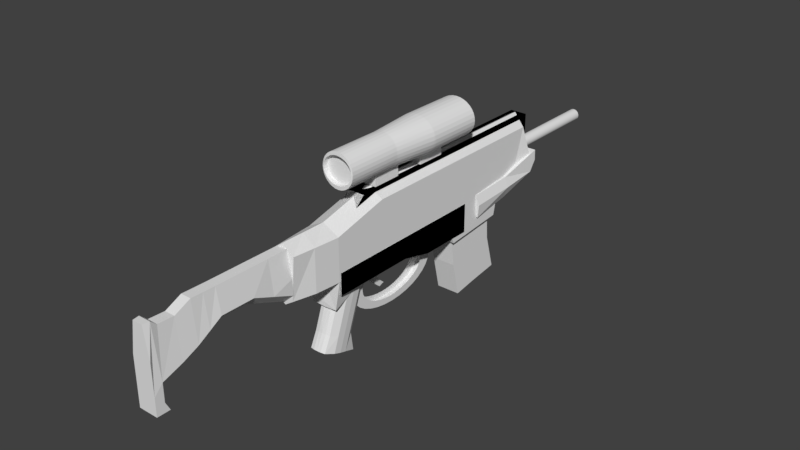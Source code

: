 # Source: Rifle.blend  (saved by Blender 2.79.0; exported with 4.5.12 LTS)
import bpy
from mathutils import Matrix  # noqa: F401  (used for matrix-valued properties, if any)

bpy.ops.wm.read_factory_settings(use_empty=True)
scene = bpy.context.scene
scene.name = 'Scene'

# ---- collections
col_collection_1 = bpy.data.collections.new('Collection 1'); scene.collection.children.link(col_collection_1)

# ---- materials (node trees are filled in below, after node groups)
mat_material = bpy.data.materials.new('Material')
mat_material.alpha_threshold = 0.0
mat_material.use_transparent_shadow = False
mat_material.roughness = 0.5
mat_material.line_color = (0.0, 0.0, 0.0, 1.0)

# ---- material node trees

# ---- world
world_world = bpy.data.worlds.new('World'); scene.world = world_world
world_world.color = (0.05088, 0.05088, 0.05088)
world_world.use_sun_shadow = False
world_world.sun_shadow_jitter_overblur = 0.0
world_world.cycles.sampling_method = 'MANUAL'

# ---- meshes
me_cylinder_002 = bpy.data.meshes.new('Cylinder.002')
me_cylinder_002.from_pydata([(0.0, 1.0, -1.0), (0.0, 1.0, 1.0), (0.1951, 0.9808, -1.0), (0.1951, 0.9808, 1.0), (0.3827, 0.9239, -1.0), (0.3827, 0.9239, 1.0), (0.5556, 0.8315, -1.0), (0.5556, 0.8315, 1.0), (0.7071, 0.7071, -1.0), (0.7071, 0.7071, 1.0), (0.8315, 0.5556, -1.0), (0.8315, 0.5556, 1.0), (0.9239, 0.3827, -1.0), (0.9239, 0.3827, 1.0), (0.9808, 0.1951, -1.0), (0.9808, 0.1951, 1.0), (1.0, 7.55e-08, -1.0), (1.0, 7.55e-08, 1.0), (0.9808, -0.1951, -1.0), (0.9808, -0.1951, 1.0), (0.9239, -0.3827, -1.0), (0.9239, -0.3827, 1.0), (0.8315, -0.5556, -1.0), (0.8315, -0.5556, 1.0), (0.7071, -0.7071, -1.0), (0.7071, -0.7071, 1.0), (0.5556, -0.8315, -1.0), (0.5556, -0.8315, 1.0), (0.3827, -0.9239, -1.0), (0.3827, -0.9239, 1.0), (0.1951, -0.9808, -1.0), (0.1951, -0.9808, 1.0), (-3.258e-07, -1.0, -1.0), (-3.258e-07, -1.0, 1.0), (-0.1951, -0.9808, -1.0), (-0.1951, -0.9808, 1.0), (-0.3827, -0.9239, -1.0), (-0.3827, -0.9239, 1.0), (-0.5556, -0.8315, -1.0), (-0.5556, -0.8315, 1.0), (-0.7071, -0.7071, -1.0), (-0.7071, -0.7071, 1.0), (-0.8315, -0.5556, -1.0), (-0.8315, -0.5556, 1.0), (-0.9239, -0.3827, -1.0), (-0.9239, -0.3827, 1.0), (-0.9808, -0.1951, -1.0), (-0.9808, -0.1951, 1.0), (-1.0, 9.656e-07, -1.0), (-1.0, 9.656e-07, 1.0), (-0.9808, 0.1951, -1.0), (-0.9808, 0.1951, 1.0), (-0.9239, 0.3827, -1.0), (-0.9239, 0.3827, 1.0), (-0.8315, 0.5556, -1.0), (-0.8315, 0.5556, 1.0), (-0.7071, 0.7071, -1.0), (-0.7071, 0.7071, 1.0), (-0.5556, 0.8315, -1.0), (-0.5556, 0.8315, 1.0), (-0.3827, 0.9239, -1.0), (-0.3827, 0.9239, 1.0), (-0.1951, 0.9808, -1.0), (-0.1951, 0.9808, 1.0), (3.59e-07, 1.114, -2.618), (0.2511, 1.092, -2.618), (0.4926, 1.029, -2.618), (0.7151, 0.9261, -2.618), (0.9102, 0.7876, -2.618), (1.07, 0.6188, -2.618), (1.189, 0.4263, -2.618), (1.262, 0.2173, -2.618), (1.287, -9.622e-08, -2.618), (1.262, -0.2173, -2.618), (1.189, -0.4263, -2.618), (1.07, -0.6188, -2.618), (0.9102, -0.7876, -2.618), (0.7151, -0.9261, -2.618), (0.4926, -1.029, -2.618), (0.2511, -1.092, -2.618), (-6.047e-08, -1.114, -2.618), (-0.2511, -1.092, -2.618), (-0.4926, -1.029, -2.618), (-0.7151, -0.9261, -2.618), (-0.9102, -0.7876, -2.618), (-1.07, -0.6188, -2.618), (-1.189, -0.4263, -2.618), (-1.262, -0.2173, -2.618), (-1.287, 8.952e-07, -2.618), (-1.262, 0.2173, -2.618), (-1.189, 0.4263, -2.618), (-1.07, 0.6188, -2.618), (-0.9102, 0.7876, -2.618), (-0.7151, 0.9261, -2.618), (-0.4926, 1.029, -2.618), (-0.2511, 1.092, -2.618), (-6.226e-07, 1.114, -4.668), (0.2511, 1.092, -4.668), (0.4926, 1.029, -4.668), (0.7151, 0.9261, -4.668), (0.9102, 0.7876, -4.668), (1.07, 0.6188, -4.668), (1.189, 0.4263, -4.668), (1.262, 0.2173, -4.668), (1.287, -2.756e-07, -4.668), (1.262, -0.2173, -4.668), (1.189, -0.4263, -4.668), (1.07, -0.6188, -4.668), (0.9102, -0.7876, -4.668), (0.7151, -0.9261, -4.668), (0.4926, -1.029, -4.668), (0.2511, -1.092, -4.668), (-1.042e-06, -1.114, -4.668), (-0.2511, -1.092, -4.668), (-0.4926, -1.029, -4.668), (-0.7151, -0.9261, -4.668), (-0.9102, -0.7876, -4.668), (-1.07, -0.6188, -4.668), (-1.189, -0.4263, -4.668), (-1.262, -0.2173, -4.668), (-1.287, 7.159e-07, -4.668), (-1.262, 0.2173, -4.668), (-1.189, 0.4263, -4.668), (-1.07, 0.6188, -4.668), (-0.9102, 0.7876, -4.668), (-0.7151, 0.9261, -4.668), (-0.4926, 1.029, -4.668), (-0.2511, 1.092, -4.668), (-6.127e-07, 0.9641, -4.668), (0.2295, 0.9456, -4.668), (0.4501, 0.8907, -4.668), (0.6535, 0.8017, -4.668), (0.8318, 0.6817, -4.668), (0.9781, 0.5356, -4.668), (1.087, 0.369, -4.668), (1.154, 0.1881, -4.668), (1.176, -2.38e-07, -4.668), (1.154, -0.1881, -4.668), (1.087, -0.369, -4.668), (0.9781, -0.5356, -4.668), (0.8318, -0.6817, -4.668), (0.6535, -0.8017, -4.668), (0.4501, -0.8907, -4.668), (0.2295, -0.9456, -4.668), (-9.96e-07, -0.9641, -4.668), (-0.2295, -0.9456, -4.668), (-0.4502, -0.8907, -4.668), (-0.6535, -0.8017, -4.668), (-0.8318, -0.6817, -4.668), (-0.9781, -0.5356, -4.668), (-1.087, -0.369, -4.668), (-1.154, -0.1881, -4.668), (-1.176, 6.202e-07, -4.668), (-1.154, 0.1881, -4.668), (-1.087, 0.369, -4.668), (-0.9781, 0.5356, -4.668), (-0.8318, 0.6817, -4.668), (-0.6535, 0.8017, -4.668), (-0.4501, 0.8907, -4.668), (-0.2295, 0.9456, -4.668), (-5.383e-07, 0.9641, -4.48), (0.2295, 0.9456, -4.48), (0.4501, 0.8907, -4.48), (0.6535, 0.8017, -4.48), (0.8318, 0.6817, -4.48), (0.9781, 0.5356, -4.48), (1.087, 0.369, -4.48), (1.154, 0.1881, -4.48), (1.176, -2.216e-07, -4.48), (1.154, -0.1881, -4.48), (1.087, -0.369, -4.48), (0.9781, -0.5356, -4.48), (0.8318, -0.6817, -4.48), (0.6535, -0.8017, -4.48), (0.4501, -0.8907, -4.48), (0.2295, -0.9456, -4.48), (-9.215e-07, -0.9641, -4.48), (-0.2295, -0.9456, -4.48), (-0.4502, -0.8907, -4.48), (-0.6535, -0.8017, -4.48), (-0.8318, -0.6817, -4.48), (-0.9781, -0.5356, -4.48), (-1.087, -0.369, -4.48), (-1.154, -0.1881, -4.48), (-1.176, 6.366e-07, -4.48), (-1.154, 0.1881, -4.48), (-1.087, 0.369, -4.48), (-0.9781, 0.5356, -4.48), (-0.8318, 0.6817, -4.48), (-0.6535, 0.8017, -4.48), (-0.4501, 0.8907, -4.48), (-0.2295, 0.9456, -4.48), (0.182, 0.7772, 1.012), (4.789e-09, 0.7924, 1.012), (0.3571, 0.7321, 1.012), (0.5184, 0.6588, 1.012), (0.6598, 0.5603, 1.012), (0.7758, 0.4402, 1.012), (0.862, 0.3032, 1.012), (0.9151, 0.1546, 1.012), (0.9331, 1.198e-07, 1.012), (0.9151, -0.1546, 1.012), (0.862, -0.3032, 1.012), (0.7758, -0.4402, 1.012), (0.6598, -0.5603, 1.012), (0.5184, -0.6588, 1.012), (0.3571, -0.7321, 1.012), (0.182, -0.7772, 1.012), (-2.992e-07, -0.7924, 1.012), (-0.182, -0.7772, 1.012), (-0.3571, -0.7321, 1.012), (-0.5184, -0.6588, 1.012), (-0.6598, -0.5603, 1.012), (-0.7758, -0.4402, 1.012), (-0.862, -0.3032, 1.012), (-0.9151, -0.1546, 1.012), (-0.9331, 8.251e-07, 1.012), (-0.9151, 0.1546, 1.012), (-0.862, 0.3032, 1.012), (-0.7758, 0.4402, 1.012), (-0.6598, 0.5603, 1.012), (-0.5184, 0.6588, 1.012), (-0.3571, 0.7321, 1.012), (-0.182, 0.7772, 1.012), (0.182, 0.7772, 0.8274), (2.848e-08, 0.7924, 0.8274), (0.3571, 0.7321, 0.8274), (0.5184, 0.6588, 0.8274), (0.6598, 0.5603, 0.8274), (0.7758, 0.4402, 0.8274), (0.862, 0.3032, 0.8274), (0.9151, 0.1546, 0.8274), (0.9331, 1.037e-07, 0.8274), (0.9151, -0.1546, 0.8274), (0.862, -0.3032, 0.8274), (0.7758, -0.4402, 0.8274), (0.6598, -0.5603, 0.8274), (0.5184, -0.6588, 0.8274), (0.3571, -0.7321, 0.8274), (0.182, -0.7772, 0.8274), (-2.756e-07, -0.7924, 0.8274), (-0.182, -0.7772, 0.8274), (-0.3571, -0.7321, 0.8274), (-0.5184, -0.6588, 0.8274), (-0.6598, -0.5603, 0.8274), (-0.7758, -0.4402, 0.8274), (-0.862, -0.3032, 0.8274), (-0.9151, -0.1546, 0.8274), (-0.9331, 8.09e-07, 0.8274), (-0.9151, 0.1546, 0.8274), (-0.862, 0.3032, 0.8274), (-0.7758, 0.4402, 0.8274), (-0.6598, 0.5603, 0.8274), (-0.5184, 0.6588, 0.8274), (-0.3571, 0.7321, 0.8274), (-0.182, 0.7772, 0.8274), (-0.5134, -1.558, -0.3875), (-0.5134, -0.9509, -0.3875), (-0.5134, -1.558, -1.45), (-0.5134, -0.9509, -1.45), (0.409, -1.558, -0.3875), (0.409, -0.9509, -0.3875), (0.409, -1.558, -1.45), (0.409, -0.9509, -1.45), (-0.5134, -1.558, -2.538), (-0.5134, -0.9509, -2.538), (-0.5134, -1.558, -3.6), (-0.5134, -0.9509, -3.6), (0.409, -1.558, -2.538), (0.409, -0.9509, -2.538), (0.409, -1.558, -3.6), (0.409, -0.9509, -3.6)], [], [(0, 1, 3, 2), (2, 3, 5, 4), (4, 5, 7, 6), (6, 7, 9, 8), (8, 9, 11, 10), (10, 11, 13, 12), (12, 13, 15, 14), (14, 15, 17, 16), (16, 17, 19, 18), (18, 19, 21, 20), (20, 21, 23, 22), (22, 23, 25, 24), (24, 25, 27, 26), (26, 27, 29, 28), (28, 29, 31, 30), (30, 31, 33, 32), (32, 33, 35, 34), (34, 35, 37, 36), (36, 37, 39, 38), (38, 39, 41, 40), (40, 41, 43, 42), (42, 43, 45, 44), (44, 45, 47, 46), (46, 47, 49, 48), (48, 49, 51, 50), (50, 51, 53, 52), (52, 53, 55, 54), (54, 55, 57, 56), (56, 57, 59, 58), (58, 59, 61, 60), (25, 23, 203, 204), (60, 61, 63, 62), (62, 63, 1, 0), (14, 16, 72, 71), (70, 71, 103, 102), (32, 34, 81, 80), (50, 52, 90, 89), (6, 8, 68, 67), (24, 26, 77, 76), (42, 44, 86, 85), (60, 62, 95, 94), (16, 18, 73, 72), (34, 36, 82, 81), (52, 54, 91, 90), (8, 10, 69, 68), (26, 28, 78, 77), (44, 46, 87, 86), (0, 2, 65, 64), (62, 0, 64, 95), (18, 20, 74, 73), (36, 38, 83, 82), (54, 56, 92, 91), (10, 12, 70, 69), (28, 30, 79, 78), (46, 48, 88, 87), (2, 4, 66, 65), (20, 22, 75, 74), (38, 40, 84, 83), (56, 58, 93, 92), (12, 14, 71, 70), (30, 32, 80, 79), (48, 50, 89, 88), (4, 6, 67, 66), (22, 24, 76, 75), (40, 42, 85, 84), (58, 60, 94, 93), (105, 106, 138, 137), (84, 85, 117, 116), (71, 72, 104, 103), (85, 86, 118, 117), (72, 73, 105, 104), (86, 87, 119, 118), (73, 74, 106, 105), (87, 88, 120, 119), (74, 75, 107, 106), (88, 89, 121, 120), (75, 76, 108, 107), (89, 90, 122, 121), (76, 77, 109, 108), (90, 91, 123, 122), (77, 78, 110, 109), (64, 65, 97, 96), (91, 92, 124, 123), (78, 79, 111, 110), (65, 66, 98, 97), (92, 93, 125, 124), (79, 80, 112, 111), (66, 67, 99, 98), (93, 94, 126, 125), (80, 81, 113, 112), (67, 68, 100, 99), (94, 95, 127, 126), (81, 82, 114, 113), (68, 69, 101, 100), (95, 64, 96, 127), (82, 83, 115, 114), (69, 70, 102, 101), (83, 84, 116, 115), (140, 141, 173, 172), (119, 120, 152, 151), (106, 107, 139, 138), (120, 121, 153, 152), (107, 108, 140, 139), (121, 122, 154, 153), (108, 109, 141, 140), (122, 123, 155, 154), (109, 110, 142, 141), (96, 97, 129, 128), (123, 124, 156, 155), (110, 111, 143, 142), (97, 98, 130, 129), (124, 125, 157, 156), (111, 112, 144, 143), (98, 99, 131, 130), (125, 126, 158, 157), (112, 113, 145, 144), (99, 100, 132, 131), (126, 127, 159, 158), (113, 114, 146, 145), (100, 101, 133, 132), (127, 96, 128, 159), (114, 115, 147, 146), (101, 102, 134, 133), (115, 116, 148, 147), (102, 103, 135, 134), (116, 117, 149, 148), (103, 104, 136, 135), (117, 118, 150, 149), (104, 105, 137, 136), (118, 119, 151, 150), (160, 161, 162, 163, 164, 165, 166, 167, 168, 169, 170, 171, 172, 173, 174, 175, 176, 177, 178, 179, 180, 181, 182, 183, 184, 185, 186, 187, 188, 189, 190, 191), (154, 155, 187, 186), (141, 142, 174, 173), (128, 129, 161, 160), (155, 156, 188, 187), (142, 143, 175, 174), (129, 130, 162, 161), (156, 157, 189, 188), (143, 144, 176, 175), (130, 131, 163, 162), (157, 158, 190, 189), (144, 145, 177, 176), (131, 132, 164, 163), (158, 159, 191, 190), (145, 146, 178, 177), (132, 133, 165, 164), (159, 128, 160, 191), (146, 147, 179, 178), (133, 134, 166, 165), (147, 148, 180, 179), (134, 135, 167, 166), (148, 149, 181, 180), (135, 136, 168, 167), (149, 150, 182, 181), (136, 137, 169, 168), (150, 151, 183, 182), (137, 138, 170, 169), (151, 152, 184, 183), (138, 139, 171, 170), (152, 153, 185, 184), (139, 140, 172, 171), (153, 154, 186, 185), (211, 210, 242, 243), (43, 41, 212, 213), (61, 59, 221, 222), (17, 15, 199, 200), (35, 33, 208, 209), (53, 51, 217, 218), (9, 7, 195, 196), (27, 25, 204, 205), (45, 43, 213, 214), (63, 61, 222, 223), (19, 17, 200, 201), (37, 35, 209, 210), (55, 53, 218, 219), (11, 9, 196, 197), (29, 27, 205, 206), (3, 1, 193, 192), (47, 45, 214, 215), (1, 63, 223, 193), (21, 19, 201, 202), (39, 37, 210, 211), (57, 55, 219, 220), (13, 11, 197, 198), (31, 29, 206, 207), (49, 47, 215, 216), (5, 3, 192, 194), (23, 21, 202, 203), (41, 39, 211, 212), (59, 57, 220, 221), (15, 13, 198, 199), (33, 31, 207, 208), (51, 49, 216, 217), (7, 5, 194, 195), (224, 225, 255, 254, 253, 252, 251, 250, 249, 248, 247, 246, 245, 244, 243, 242, 241, 240, 239, 238, 237, 236, 235, 234, 233, 232, 231, 230, 229, 228, 227, 226), (198, 197, 229, 230), (212, 211, 243, 244), (199, 198, 230, 231), (213, 212, 244, 245), (200, 199, 231, 232), (214, 213, 245, 246), (201, 200, 232, 233), (215, 214, 246, 247), (202, 201, 233, 234), (216, 215, 247, 248), (203, 202, 234, 235), (217, 216, 248, 249), (204, 203, 235, 236), (218, 217, 249, 250), (205, 204, 236, 237), (219, 218, 250, 251), (206, 205, 237, 238), (192, 193, 225, 224), (220, 219, 251, 252), (207, 206, 238, 239), (194, 192, 224, 226), (221, 220, 252, 253), (208, 207, 239, 240), (195, 194, 226, 227), (222, 221, 253, 254), (209, 208, 240, 241), (196, 195, 227, 228), (223, 222, 254, 255), (210, 209, 241, 242), (197, 196, 228, 229), (193, 223, 255, 225), (256, 257, 259, 258), (258, 259, 263, 262), (262, 263, 261, 260), (260, 261, 257, 256), (258, 262, 260, 256), (263, 259, 257, 261), (264, 265, 267, 266), (266, 267, 271, 270), (270, 271, 269, 268), (268, 269, 265, 264), (266, 270, 268, 264), (271, 267, 265, 269)])
me_cylinder_002.use_remesh_preserve_volume = False
me_cylinder_002.use_remesh_preserve_attributes = False
me_cylinder_002.use_mirror_vertex_groups = False
me_cylinder_002.update()
me_cube_006 = bpy.data.meshes.new('Cube.006')
me_cube_006.from_pydata([(-1.0, -1.0, -1.0), (-1.0, -1.0, 1.0), (-1.0, 1.0, -1.0), (-1.0, 1.0, 1.0), (1.0, -1.0, -1.0), (1.0, -1.0, 1.0), (1.0, 1.0, -1.0), (1.0, 1.0, 1.0), (-1.0, 0.2983, -1.617), (-1.0, -1.56, -1.367), (1.0, 0.2983, -1.617), (1.0, -1.56, -1.367), (-1.0, -1.1, -2.133), (-1.0, -2.693, -1.724), (1.0, -1.1, -2.133), (1.0, -2.693, -1.724), (-1.0, -3.196, -2.42), (-1.0, -4.789, -2.011), (1.0, -3.196, -2.42), (1.0, -4.789, -2.011), (-0.4954, 3.992, 1.0), (-0.4954, 3.992, -1.0), (1.0, 3.992, -1.0), (1.0, 3.992, 1.0)], [], [(0, 1, 3, 2), (7, 6, 22, 23), (6, 7, 5, 4), (4, 5, 1, 0), (4, 0, 9, 11), (7, 3, 1, 5), (11, 9, 13, 15), (2, 6, 10, 8), (0, 2, 8, 9), (6, 4, 11, 10), (12, 14, 18, 16), (8, 10, 14, 12), (10, 11, 15, 14), (9, 8, 12, 13), (16, 18, 19, 17), (14, 15, 19, 18), (13, 12, 16, 17), (15, 13, 17, 19), (21, 20, 23, 22), (6, 2, 21, 22), (3, 7, 23, 20), (2, 3, 20, 21)])
me_cube_006.use_remesh_preserve_volume = False
me_cube_006.use_remesh_preserve_attributes = False
me_cube_006.use_mirror_vertex_groups = False
me_cube_006.update()
me_cube_004 = bpy.data.meshes.new('Cube.004')
me_cube_004.from_pydata([(-0.8378, -1.006, -1.351), (-0.7697, -1.0, 1.0), (-0.7864, 0.8201, -0.6419), (-1.019, 1.02, 2.136), (-0.7048, -0.00626, -1.351), (-0.9194, -1.0, 0.0), (-0.8502, 0.0, 1.0), (-1.0, 0.8453, 0.05551), (0.0, 0.8201, -0.6419), (0.0, 1.02, 2.136), (0.0, -1.0, -1.0), (0.0, -1.0, 1.0), (0.0, 0.0, 1.0), (0.0, 0.0, -1.0), (0.0, -1.0, 0.0), (0.0, 0.8453, 0.05551), (-1.0, 0.0, 0.0), (-1.019, 1.01, 1.068), (-0.5, 1.02, 2.136), (-0.5, 0.8453, 0.05551), (0.0, 1.01, 1.068), (-0.5, 1.01, 1.068), (-0.3658, -5.6, -5.236), (-0.3658, -4.979, 0.5812), (-0.3351, -4.815, -6.899), (-0.3351, -4.398, -0.6148), (-0.5065, -4.821, 0.2647), (-0.3658, -5.418, -3.819), (-0.4658, -5.092, -6.235), (-0.1745, -5.001, 0.6124), (-0.5065, -5.25, -5.919), (-0.3658, -5.272, -2.352), (-0.5065, -4.664, -0.05187), (-0.3351, -4.691, -3.548), (0.0, -4.815, -6.899), (0.0, -4.349, -0.685), (-0.2054, -4.815, -6.899), (-0.3351, -4.838, -5.015), (-0.4658, -4.506, -0.3684), (-0.3658, -5.125, -0.8855), (0.0, -5.624, -5.201), (0.0, -5.003, 0.6154), (0.0, -4.664, -0.05187), (0.0, -5.25, -5.919), (0.0, -5.296, -2.318), (-0.5065, -5.407, -5.602), (0.0, -4.642, -3.618), (-0.5065, -4.957, -2.985), (-0.3351, -4.545, -2.081), (-0.2054, -4.349, -0.685), (-0.1745, -5.622, -5.204), (0.0, -4.821, 0.2647), (0.0, -4.506, -0.3684), (-0.2532, -4.664, -0.05187), (0.0, -5.407, -5.602), (0.0, -5.092, -6.235), (-0.2532, -5.25, -5.919), (-0.1745, -5.294, -2.321), (0.0, -5.447, -3.778), (0.0, -5.149, -0.8513), (-0.2054, -4.642, -3.618), (0.0, -4.788, -5.085), (0.0, -4.495, -2.152), (-0.4658, -4.799, -3.302), (-0.5065, -5.114, -2.669), (-0.5065, -5.103, -4.452), (-0.5065, -4.81, -1.519), (-0.5065, -4.968, -1.202), (-0.5065, -5.261, -4.135), (-0.4658, -4.946, -4.769), (-0.2054, -4.495, -2.152), (-0.2054, -4.788, -5.085), (-0.1745, -5.44, -3.788), (-0.2532, -5.092, -6.235), (-0.2532, -5.407, -5.602), (-0.2532, -4.506, -0.3684), (-0.2532, -4.821, 0.2647), (-0.1745, -5.147, -0.8543), (-0.4658, -4.653, -1.835), (-0.2518, -2.332, -2.588), (-0.2518, -2.617, -2.054), (-0.2518, -2.364, -3.124), (-0.2518, -2.66, -1.625), (-0.2518, -2.44, -3.623), (-0.2518, -2.735, -1.216), (-0.2518, -2.555, -4.067), (-0.2518, -2.839, -0.8439), (-0.2518, -2.707, -4.438), (-0.2518, -2.968, -0.5229), (-0.2518, -2.889, -4.722), (-0.2518, -3.117, -0.2653), (-0.2518, -3.093, -4.908), (-0.2518, -3.28, -0.08092), (-0.2518, -3.313, -4.989), (-0.2518, -3.452, 0.02306), (-0.2518, -3.54, -4.961), (-0.2518, -3.625, 0.04269), (-0.2518, -3.765, -4.827), (-0.2518, -3.792, -0.02279), (-0.2518, -3.98, -4.59), (-0.2518, -3.949, -0.1709), (-0.2518, -4.175, -4.26), (-0.2518, -4.087, -0.3958), (-0.2518, -4.345, -3.851), (-0.2518, -4.203, -0.6891), (-0.2518, -4.481, -3.376), (-0.2518, -4.291, -1.039), (-0.2518, -4.58, -2.855), (-0.2518, -4.349, -1.433), (-0.2518, -4.636, -2.309), (-0.2518, -4.374, -1.855), (-0.2518, -4.649, -1.756), (-0.2518, -4.364, -2.29), (-0.2518, -4.617, -1.22), (-0.2518, -4.321, -2.719), (-0.2518, -4.542, -0.7206), (-0.2518, -4.246, -3.128), (-0.2518, -4.426, -0.2768), (-0.2518, -4.143, -3.5), (-0.2518, -4.274, 0.09424), (-0.2518, -4.014, -3.821), (-0.2518, -4.093, 0.3782), (-0.2518, -3.865, -4.079), (-0.2518, -3.888, 0.5641), (-0.2518, -3.701, -4.263), (-0.2518, -3.668, 0.6448), (-0.2518, -3.53, -4.367), (-0.2518, -3.441, 0.6174), (-0.2518, -3.357, -4.387), (-0.2518, -3.216, 0.4827), (-0.2518, -3.189, -4.321), (-0.2518, -3.002, 0.246), (-0.2518, -3.033, -4.173), (-0.2518, -2.806, -0.08362), (-0.2518, -2.894, -3.948), (-0.2518, -2.637, -0.4935), (-0.2518, -2.778, -3.655), (-0.2518, -2.5, -0.9679), (-0.2518, -2.69, -3.305), (-0.2518, -2.402, -1.489), (-0.2518, -2.632, -2.911), (-0.2518, -2.345, -2.035), (-0.2518, -2.608, -2.489), (0.02678, -2.332, -2.588), (0.02678, -2.364, -3.124), (0.02678, -2.44, -3.623), (0.02678, -2.555, -4.067), (0.02678, -2.707, -4.438), (0.02678, -2.889, -4.722), (0.02678, -3.093, -4.908), (0.02678, -3.313, -4.989), (0.02678, -3.54, -4.961), (0.02678, -3.765, -4.827), (0.02678, -3.98, -4.59), (0.02678, -4.175, -4.26), (0.02678, -4.345, -3.851), (0.02678, -4.481, -3.376), (0.02678, -4.58, -2.855), (0.02678, -4.636, -2.309), (0.02678, -4.649, -1.756), (0.02678, -4.617, -1.22), (0.02678, -4.542, -0.7206), (0.02678, -4.426, -0.2768), (0.02678, -4.274, 0.09424), (0.02678, -4.093, 0.3782), (0.02678, -3.888, 0.5641), (0.02678, -3.668, 0.6448), (0.02678, -3.441, 0.6174), (0.02678, -3.216, 0.4827), (0.02678, -3.002, 0.246), (0.02678, -2.806, -0.08362), (0.02678, -2.637, -0.4935), (0.02678, -2.5, -0.9679), (0.02678, -2.402, -1.489), (0.02678, -2.345, -2.035), (-0.7538, -2.641, -1.626), (-0.7538, -2.588, 1.312), (-0.7538, -1.425, -2.062), (-0.7538, -1.373, 0.8762), (0.7538, -2.641, -1.626), (0.7538, -2.588, 1.312), (0.7538, -1.425, -2.062), (0.7538, -1.373, 0.8762), (-0.7538, -3.338, -0.5954), (-0.7538, -3.3, 1.567), (0.7538, -3.3, 1.567), (0.7538, -3.338, -0.5954), (-0.7538, -4.045, -0.3418), (-0.7538, -4.006, 1.821), (0.7538, -4.006, 1.821), (0.7538, -4.045, -0.3418), (-0.7538, -5.197, 0.0718), (-0.7538, -5.159, 2.235), (0.7538, -5.159, 2.235), (0.7538, -5.197, 0.0718)], [], [(16, 6, 3, 17, 7), (14, 11, 1, 5), (12, 6, 1, 11), (9, 18, 3, 6, 12), (4, 13, 10, 0), (2, 8, 13, 4), (10, 14, 5, 0), (2, 7, 19, 15, 8), (21, 18, 9, 20), (4, 16, 7, 2), (0, 5, 16, 4), (5, 1, 6, 16), (19, 21, 20, 15), (7, 17, 21, 19), (17, 3, 18, 21), (78, 38, 25, 48), (31, 39, 67, 64), (30, 65, 69, 28), (77, 29, 23, 39), (60, 70, 62, 46), (76, 26, 23, 29), (65, 47, 63, 69), (39, 23, 26, 67), (75, 38, 32, 53), (74, 54, 40, 50), (73, 55, 43, 56), (45, 68, 65, 30), (72, 57, 31, 27), (33, 48, 70, 60), (28, 69, 37, 24), (48, 25, 49, 70), (22, 27, 68, 45), (64, 67, 66, 47), (27, 31, 64, 68), (71, 60, 46, 61), (70, 49, 35, 62), (69, 63, 33, 37), (68, 64, 47, 65), (67, 26, 32, 66), (36, 71, 61, 34), (24, 37, 71, 36), (37, 33, 60, 71), (50, 72, 27, 22), (40, 58, 72, 50), (58, 44, 57, 72), (28, 73, 56, 30), (24, 36, 73, 28), (36, 34, 55, 73), (45, 74, 50, 22), (30, 56, 74, 45), (56, 43, 54, 74), (52, 75, 53, 42), (35, 49, 75, 52), (49, 25, 38, 75), (51, 76, 29, 41), (42, 53, 76, 51), (53, 32, 26, 76), (57, 77, 39, 31), (44, 59, 77, 57), (59, 41, 29, 77), (63, 78, 48, 33), (47, 66, 78, 63), (66, 32, 38, 78), (137, 139, 82, 84), (101, 103, 118, 120), (83, 85, 136, 138), (127, 129, 92, 94), (109, 111, 110, 112), (91, 93, 128, 130), (135, 137, 84, 86), (117, 119, 102, 104), (99, 101, 120, 122), (81, 83, 138, 140), (125, 127, 94, 96), (107, 109, 112, 114), (89, 91, 130, 132), (133, 135, 86, 88), (115, 117, 104, 106), (97, 99, 122, 124), (141, 79, 142, 80), (79, 81, 140, 142), (123, 125, 96, 98), (105, 107, 114, 116), (87, 89, 132, 134), (131, 133, 88, 90), (113, 115, 106, 108), (95, 97, 124, 126), (139, 141, 80, 82), (121, 123, 98, 100), (103, 105, 116, 118), (85, 87, 134, 136), (129, 131, 90, 92), (111, 113, 108, 110), (119, 121, 100, 102), (93, 95, 126, 128), (141, 174, 143, 79), (139, 173, 174, 141), (137, 172, 173, 139), (135, 171, 172, 137), (133, 170, 171, 135), (131, 169, 170, 133), (129, 168, 169, 131), (127, 167, 168, 129), (125, 166, 167, 127), (123, 165, 166, 125), (121, 164, 165, 123), (119, 163, 164, 121), (117, 162, 163, 119), (115, 161, 162, 117), (113, 160, 161, 115), (111, 159, 160, 113), (109, 158, 159, 111), (107, 157, 158, 109), (105, 156, 157, 107), (103, 155, 156, 105), (101, 154, 155, 103), (99, 153, 154, 101), (97, 152, 153, 99), (95, 151, 152, 97), (93, 150, 151, 95), (91, 149, 150, 93), (89, 148, 149, 91), (87, 147, 148, 89), (85, 146, 147, 87), (83, 145, 146, 85), (81, 144, 145, 83), (79, 143, 144, 81), (175, 176, 178, 177), (177, 178, 182, 181), (181, 182, 180, 179), (176, 175, 183, 184), (177, 181, 179, 175), (182, 178, 176, 180), (183, 186, 190, 187), (175, 179, 186, 183), (180, 176, 184, 185), (179, 180, 185, 186), (189, 188, 192, 193), (184, 183, 187, 188), (185, 184, 188, 189), (186, 185, 189, 190), (194, 193, 192, 191), (190, 189, 193, 194), (187, 190, 194, 191), (188, 187, 191, 192)])
me_cube_004.use_remesh_preserve_volume = False
me_cube_004.use_remesh_preserve_attributes = False
me_cube_004.use_mirror_vertex_groups = False
me_cube_004.update()
me_cube_003 = bpy.data.meshes.new('Cube.003')
me_cube_003.from_pydata([(-1.0, -1.0, 0.03957), (-0.5341, -1.0, 1.0), (-1.0, 1.0, -0.6393), (-0.5341, 1.0, 1.0), (-1.0, -2.574, 0.03957), (-0.5341, -2.574, 1.0), (-1.0, -3.711, -0.5317), (-0.5341, -3.711, 1.015), (-1.0, -5.416, -1.091), (-0.5341, -5.209, 0.7447), (-1.0, -5.818, -1.452), (-0.5152, -5.818, 0.9693), (-1.0, -5.209, -2.15), (-1.0, -5.818, -2.15), (-1.0, 0.0, -0.2999), (-0.5341, 0.0, 1.0), (-1.0, 1.0, 0.0), (0.0, 1.0, -1.0), (0.0, 1.0, 1.0), (0.0, -1.0, -0.3212), (0.0, -1.0, 1.0), (0.0, -2.574, -0.3212), (0.0, -2.574, 1.0), (-1.0, -1.787, 0.03957), (-0.5341, -1.787, 1.0), (0.0, -3.711, -0.8924), (0.0, -3.711, 1.015), (-1.0, -3.143, -0.2461), (-0.5341, -3.143, 1.007), (0.0, -5.209, -1.452), (0.0, -5.209, 0.7447), (-0.5341, -4.46, 0.7188), (-1.0, -4.46, -0.8114), (-1.0, -5.818, -0.2413), (0.0, -5.818, -1.452), (0.0, -5.818, 0.9693), (-0.6223, -5.513, 0.9693), (0.0, -5.209, -2.15), (0.0, -5.818, -2.15), (-1.0, -5.513, -2.15), (-1.0, -5.818, -1.801), (-1.0, -5.416, -1.801), (0.0, -5.209, -1.801), (0.0, -5.513, -2.15), (0.0, -5.513, 0.9693), (0.0, -5.818, -0.2413), (0.0, -4.46, -1.172), (0.0, -5.818, -1.801), (0.0, -3.143, 1.007), (0.0, -4.46, 0.7188), (0.0, -1.787, 1.0), (0.0, -1.787, -0.3212), (0.0, -3.143, -0.6068), (0.0, 0.0, 1.0), (0.0, 0.0, -0.6606), (0.0, 1.0, 0.0)], [], [(16, 15, 3), (24, 23, 4, 5), (53, 15, 1, 20), (50, 24, 5, 22), (49, 31, 9, 30), (28, 27, 6, 7), (48, 28, 7, 26), (47, 40, 13, 38), (31, 32, 8, 9), (45, 35, 11, 33), (36, 33, 11), (44, 36, 11, 35), (39, 41, 12), (40, 41, 39), (40, 39, 13), (10, 8, 41, 40), (41, 42, 37, 12), (8, 29, 42, 41), (39, 43, 38, 13), (12, 37, 43, 39), (30, 9, 36, 44), (9, 8, 10, 33, 36), (34, 45, 33, 10), (7, 6, 32, 31), (32, 46, 29, 8), (6, 25, 46, 32), (34, 10, 40, 47), (22, 5, 28, 48), (5, 4, 27, 28), (26, 7, 31, 49), (20, 1, 24, 50), (23, 51, 21, 4), (0, 19, 51, 23), (27, 52, 25, 6), (4, 21, 52, 27), (18, 3, 15, 53), (14, 54, 19, 0), (2, 17, 54, 14), (1, 0, 23, 24), (2, 16, 55, 17), (16, 3, 18, 55), (14, 15, 16), (14, 16, 2), (0, 1, 15, 14)])
me_cube_003.use_remesh_preserve_volume = False
me_cube_003.use_remesh_preserve_attributes = False
me_cube_003.use_mirror_vertex_groups = False
me_cube_003.update()
me_cube_001 = bpy.data.meshes.new('Cube.001')
me_cube_001.from_pydata([(-1.0, -0.8912, -1.012), (-1.0, -1.0, 1.0), (-1.0, 1.078, -1.009), (-1.0, 1.0, 1.0), (1.0, -0.8912, -1.012), (1.0, -1.0, 1.0), (1.0, 1.078, -1.009), (1.0, 1.0, 1.0), (1.0, 0.9062, 0.01068), (1.0, 0.0, -1.0), (1.0, 0.0, 1.0), (1.0, -1.0, 0.0), (1.0, 0.0, 0.0), (-1.0, 0.0, -1.0), (-1.0, -1.0, 0.0), (-1.0, 0.0, 1.0), (-1.0, 0.9062, 0.01068), (-1.0, 0.0, 0.0)], [], [(17, 15, 3, 16), (2, 16, 8, 6), (12, 10, 5, 11), (4, 11, 5, 1, 14, 0), (2, 6, 9, 4, 0, 13), (7, 3, 15, 1, 5, 10), (9, 12, 11, 4), (6, 8, 12, 9), (8, 7, 10, 12), (13, 17, 16, 2), (0, 14, 17, 13), (14, 1, 15, 17), (8, 16, 3, 7)])
me_cube_001.use_remesh_preserve_volume = False
me_cube_001.use_remesh_preserve_attributes = False
me_cube_001.use_mirror_vertex_groups = False
me_cube_001.update()
me_cylinder = bpy.data.meshes.new('Cylinder')
me_cylinder.from_pydata([(0.0, 1.0, -1.0), (0.0, 1.0, 1.0), (0.1951, 0.9808, -1.0), (0.1951, 0.9808, 1.0), (0.3827, 0.9239, -1.0), (0.3827, 0.9239, 1.0), (0.5556, 0.8315, -1.0), (0.5556, 0.8315, 1.0), (0.7071, 0.7071, -1.0), (0.7071, 0.7071, 1.0), (0.8315, 0.5556, -1.0), (0.8315, 0.5556, 1.0), (0.9239, 0.3827, -1.0), (0.9239, 0.3827, 1.0), (0.9808, 0.1951, -1.0), (0.9808, 0.1951, 1.0), (1.0, 7.55e-08, -1.0), (1.0, 7.55e-08, 1.0), (0.9808, -0.1951, -1.0), (0.9808, -0.1951, 1.0), (0.9239, -0.3827, -1.0), (0.9239, -0.3827, 1.0), (0.8315, -0.5556, -1.0), (0.8315, -0.5556, 1.0), (0.7071, -0.7071, -1.0), (0.7071, -0.7071, 1.0), (0.5556, -0.8315, -1.0), (0.5556, -0.8315, 1.0), (0.3827, -0.9239, -1.0), (0.3827, -0.9239, 1.0), (0.1951, -0.9808, -1.0), (0.1951, -0.9808, 1.0), (-3.258e-07, -1.0, -1.0), (-3.258e-07, -1.0, 1.0), (-0.1951, -0.9808, -1.0), (-0.1951, -0.9808, 1.0), (-0.3827, -0.9239, -1.0), (-0.3827, -0.9239, 1.0), (-0.5556, -0.8315, -1.0), (-0.5556, -0.8315, 1.0), (-0.7071, -0.7071, -1.0), (-0.7071, -0.7071, 1.0), (-0.8315, -0.5556, -1.0), (-0.8315, -0.5556, 1.0), (-0.9239, -0.3827, -1.0), (-0.9239, -0.3827, 1.0), (-0.9808, -0.1951, -1.0), (-0.9808, -0.1951, 1.0), (-1.0, 9.656e-07, -1.0), (-1.0, 9.656e-07, 1.0), (-0.9808, 0.1951, -1.0), (-0.9808, 0.1951, 1.0), (-0.9239, 0.3827, -1.0), (-0.9239, 0.3827, 1.0), (-0.8315, 0.5556, -1.0), (-0.8315, 0.5556, 1.0), (-0.7071, 0.7071, -1.0), (-0.7071, 0.7071, 1.0), (-0.5556, 0.8315, -1.0), (-0.5556, 0.8315, 1.0), (-0.3827, 0.9239, -1.0), (-0.3827, 0.9239, 1.0), (-0.1951, 0.9808, -1.0), (-0.1951, 0.9808, 1.0)], [], [(0, 1, 3, 2), (2, 3, 5, 4), (4, 5, 7, 6), (6, 7, 9, 8), (8, 9, 11, 10), (10, 11, 13, 12), (12, 13, 15, 14), (14, 15, 17, 16), (16, 17, 19, 18), (18, 19, 21, 20), (20, 21, 23, 22), (22, 23, 25, 24), (24, 25, 27, 26), (26, 27, 29, 28), (28, 29, 31, 30), (30, 31, 33, 32), (32, 33, 35, 34), (34, 35, 37, 36), (36, 37, 39, 38), (38, 39, 41, 40), (40, 41, 43, 42), (42, 43, 45, 44), (44, 45, 47, 46), (46, 47, 49, 48), (48, 49, 51, 50), (50, 51, 53, 52), (52, 53, 55, 54), (54, 55, 57, 56), (56, 57, 59, 58), (58, 59, 61, 60), (3, 1, 63, 61, 59, 57, 55, 53, 51, 49, 47, 45, 43, 41, 39, 37, 35, 33, 31, 29, 27, 25, 23, 21, 19, 17, 15, 13, 11, 9, 7, 5), (60, 61, 63, 62), (62, 63, 1, 0), (0, 2, 4, 6, 8, 10, 12, 14, 16, 18, 20, 22, 24, 26, 28, 30, 32, 34, 36, 38, 40, 42, 44, 46, 48, 50, 52, 54, 56, 58, 60, 62)])
me_cylinder.polygons.foreach_set('use_smooth', [True] * 34)
me_cylinder.use_remesh_preserve_volume = False
me_cylinder.use_remesh_preserve_attributes = False
me_cylinder.use_mirror_vertex_groups = False
me_cylinder.update()
me_cube = bpy.data.meshes.new('Cube')
me_cube.from_pydata([(-1.0, -1.0, -0.8526), (-1.0, 1.0, -0.8526), (-1.0, -1.0, 0.7701), (-1.0, 1.0, 0.7701), (-1.0, 2.598, -0.8574), (-1.0, 2.598, 0.7701), (-1.0, -2.176, -0.6961), (-1.0, -2.176, 0.4024), (-1.314, 3.683, -0.2302), (-1.0, 3.481, 0.7701), (-1.0, -2.176, -0.6961), (-1.0, -2.176, 0.4024), (-0.5244, -3.182, -0.6961), (-0.7254, -3.182, 0.4024), (-1.0, 1.171, -1.405), (-1.0, 2.524, -1.262), (-0.5904, -1.294, -1.041), (-0.7961, -2.218, -1.419), (2.384e-07, 1.0, 1.0), (-5.364e-07, -1.0, 1.0), (-1.0, 1.788e-07, 0.7701), (3.338e-06, 2.598, 1.0), (-1.0, 1.799, 0.7701), (-3.219e-06, -2.176, 0.6323), (-1.0, -1.588, 0.5863), (5.96e-06, 3.683, 1.0), (-1.0, 3.14, 0.7701), (-3.219e-06, -2.176, 0.6323), (-5.186e-06, -3.182, 0.6323), (-0.8623, -2.719, 0.4024), (-4.202e-06, -2.679, 0.6323), (-1.878e-06, -1.588, 0.8162), (1.788e-06, 1.799, 1.0), (4.649e-06, 3.14, 1.0), (5.901e-06, 3.683, -0.2302), (-1.0, 3.14, -0.5438), (-2.801e-06, -2.176, -0.8435), (-4.649e-06, -3.182, -0.8435), (-0.8623, -2.719, -0.6961), (-3.725e-06, -2.679, -0.8435), (0.002398, 1.171, -1.405), (0.003111, 1.0, -1.0), (0.0, -1.0, -1.0), (0.0, -1.042, -1.108), (-0.002935, -1.0, -1.0), (0.0, -2.218, -1.312), (0.0, -2.218, -1.312), (0.0, 2.528, -1.277), (0.0, 2.627, -0.8786), (0.0, -0.01242, 1.008), (-1.0, -1.0, 0.7701), (-1.0, 1.0, 0.7701), (-1.0, 2.598, 0.7701), (-1.0, -2.176, 0.4024), (-1.0, -2.176, 0.4024), (-1.0, 1.788e-07, 0.7701), (-1.0, 1.799, 0.7701), (-1.0, -1.588, 0.5863), (-1.0, 3.14, 0.7701), (-1.0, -1.0, 0.7701), (-1.0, 1.0, 0.7701), (-1.0, 2.598, 0.7701), (-1.0, -2.176, 0.4024), (-1.0, -2.176, 0.4024), (-1.0, 1.788e-07, 0.7701), (-1.0, 1.799, 0.7701), (-1.0, -1.588, 0.5863), (-1.0, 3.14, 0.7701), (0.0, -1.182, -1.469), (0.0, -1.294, -1.596), (0.0, -2.218, -1.312), (0.0, -2.218, -1.44), (-0.519, -2.36, -0.2512), (-0.519, -1.314, 0.9524), (-0.519, 3.813, -0.2512), (-0.519, 3.813, 0.9524), (0.519, -2.36, -0.2512), (0.519, -1.314, 0.9524), (0.519, 3.813, -0.2512), (0.519, 3.813, 0.9524)], [(45, 46), (11, 54), (54, 63)], [(2, 0, 6, 7, 24), (0, 2, 20, 3, 1), (1, 3, 22, 5, 4), (7, 6, 10, 11), (6, 0, 16, 17), (31, 24, 7, 23), (4, 5, 26, 9, 8, 35), (30, 29, 13, 28), (23, 7, 11, 27), (11, 10, 38, 29), (1, 4, 15, 14), (17, 16, 69, 71), (0, 42, 44, 43, 16), (27, 11, 29, 30), (19, 2, 24, 31), (22, 32, 21, 5), (3, 18, 32, 22), (26, 33, 25, 9), (5, 21, 33, 26), (38, 39, 37, 12), (10, 36, 39, 38), (25, 34, 8, 9), (40, 41, 1, 14), (41, 42, 0, 1), (37, 28, 13, 12), (36, 10, 17, 46), (47, 40, 14, 15), (4, 48, 47, 15), (34, 48, 4, 8), (49, 18, 3, 20), (19, 49, 20, 2), (7, 24, 57, 53), (24, 2, 50, 57), (5, 26, 58, 52), (2, 20, 55, 50), (3, 22, 56, 51), (22, 5, 52, 56), (20, 3, 51, 55), (52, 58, 67, 61), (55, 51, 60, 64), (53, 57, 66, 62), (29, 38, 12, 13), (51, 56, 65, 60), (50, 55, 64, 59), (57, 50, 59, 66), (56, 52, 61, 65), (69, 68, 70, 71), (16, 43, 68, 69), (45, 17, 71, 70), (72, 73, 75, 74), (74, 75, 79, 78), (78, 79, 77, 76), (76, 77, 73, 72), (74, 78, 76, 72), (79, 75, 73, 77)])
me_cube.materials.append(mat_material)
me_cube.use_remesh_preserve_volume = False
me_cube.use_remesh_preserve_attributes = False
me_cube.use_mirror_vertex_groups = False
me_cube.update()

# ---- objects
ob_scope = bpy.data.objects.new('Scope', me_cylinder_002)
ob_trigger = bpy.data.objects.new('Trigger', me_cube_006)
ob_grip = bpy.data.objects.new('Grip', me_cube_004)
ob_butt = bpy.data.objects.new('Butt', me_cube_003)
ob_clip = bpy.data.objects.new('Clip', me_cube_001)
ob_barrel = bpy.data.objects.new('Barrel', me_cylinder)
ob_body = bpy.data.objects.new('Body', me_cube)

# ---- transforms, parenting, visibility, modifiers, constraints
ob_scope.location = (0.01437, -0.9324, 1.068)
ob_scope.rotation_euler = (1.571, -0.0, 0.0)
ob_scope.scale = (0.2751, 0.2831, 0.465)
ob_scope.lineart.crease_threshold = 0.0
ob_trigger.location = (0.0, -0.6544, -0.6851)
ob_trigger.rotation_euler = (-0.2997, -0.0, 0.0)
ob_trigger.scale = (0.05748, -0.04913, 0.1454)
ob_trigger.lineart.crease_threshold = 0.0
ob_grip.location = (0.0, 2.214, -0.3747)
ob_grip.rotation_euler = (0.07979, -0.0, 0.0)
ob_grip.scale = (0.3661, 0.7481, 0.1667)
ob_grip.lineart.crease_threshold = 0.0
_m = ob_grip.modifiers.new('Mirror', 'MIRROR')
_m.use_clip = True
ob_butt.location = (0.0, -2.82, -0.07414)
ob_butt.scale = (0.1613, 0.3497, 0.4156)
ob_butt.lineart.crease_threshold = 0.0
_m = ob_butt.modifiers.new('Mirror', 'MIRROR')
ob_clip.location = (0.0, 1.494, -1.294)
ob_clip.rotation_euler = (0.139, -0.0, 0.0)
ob_clip.scale = (-0.1984, 0.4755, 0.5843)
ob_clip.lineart.crease_threshold = 0.0
ob_barrel.location = (0.0, 2.962, 0.03)
ob_barrel.rotation_euler = (1.571, -0.0, 0.0)
ob_barrel.scale = (0.1, 0.1, 1.762)
ob_barrel.lineart.crease_threshold = 0.0
ob_body.location = (0.0, 0.0, 0.0)
ob_body.scale = (0.2731, 0.7777, 0.6372)
ob_body.lock_rotations_4d = False
ob_body.empty_display_type = 'ARROWS'
ob_body.lineart.crease_threshold = 0.0
_m = ob_body.modifiers.new('Mirror', 'MIRROR')
_m.use_clip = True

# ---- collection membership
col_collection_1.objects.link(ob_scope)
col_collection_1.objects.link(ob_trigger)
col_collection_1.objects.link(ob_grip)
col_collection_1.objects.link(ob_butt)
col_collection_1.objects.link(ob_clip)
col_collection_1.objects.link(ob_barrel)
col_collection_1.objects.link(ob_body)

# ---- scene / render settings (as saved in the file)
scene.frame_start = 1; scene.frame_end = 250; scene.frame_set(39)
scene.render.engine = 'BLENDER_EEVEE_NEXT'
scene.render.resolution_percentage = 50
scene.render.dither_intensity = 0.0
scene.cycles.use_denoising = False
scene.cycles.samples = 128
scene.cycles.sampling_pattern = 'TABULATED_SOBOL'
scene.cycles.use_adaptive_sampling = False
scene.cycles.use_light_tree = False
scene.cycles.blur_glossy = 0.0
scene.cycles.sample_clamp_indirect = 0.0
scene.view_settings.view_transform = 'Standard'
bpy.context.view_layer.update()

# ---- added for rendering (the .blend has no active camera and no usable light): camera, sun
cam_auto = bpy.data.cameras.new('AutoCamera')
cam_auto.lens = 50.0
cam_auto.sensor_width = 36.0
cam_auto.clip_end = 1000.0
ob_auto_camera = bpy.data.objects.new('AutoCamera', cam_auto)
scene.collection.objects.link(ob_auto_camera)
ob_auto_camera.location = (9.40799, -11.3545, 7.245)
ob_auto_camera.rotation_euler = (1.09748, -7.21219e-08, 0.694738)
scene.camera = ob_auto_camera
light_auto_sun = bpy.data.lights.new('AutoSun', 'SUN')
light_auto_sun.energy = 3.0
light_auto_sun.angle = 0.0523599
ob_auto_sun = bpy.data.objects.new('AutoSun', light_auto_sun)
scene.collection.objects.link(ob_auto_sun)
ob_auto_sun.rotation_euler = (0.872665, 0.174533, 0.523599)
bpy.context.view_layer.update()
